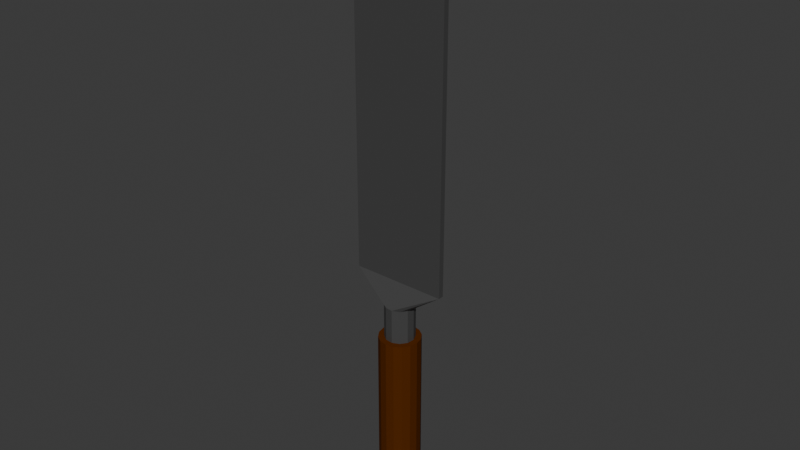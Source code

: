 # Source: Chisel1.blend  (saved by Blender 4.2.66; exported with 4.5.12 LTS)
import bpy
from mathutils import Matrix  # noqa: F401  (used for matrix-valued properties, if any)

bpy.ops.wm.read_factory_settings(use_empty=True)
scene = bpy.context.scene
scene.name = 'Scene'

# ---- collections
col_collection = bpy.data.collections.new('Collection'); scene.collection.children.link(col_collection)

# ---- materials (node trees are filled in below, after node groups)
mat_material_001 = bpy.data.materials.new('Material.001')
mat_handle = bpy.data.materials.new('Handle')

# ---- material node trees
mat_material_001.use_nodes = True; mat_material_001.node_tree.nodes.clear()
_N = mat_material_001.node_tree.nodes; _L = mat_material_001.node_tree.links
n0 = _N.new('ShaderNodeBsdfPrincipled'); n0.name = 'Principled BSDF'; n0.location = (10, 300)
n0.inputs[0].default_value = (0.0738, 0.0738, 0.0738, 1.0)
n0.inputs[1].default_value = 0.2
n1 = _N.new('ShaderNodeOutputMaterial'); n1.name = 'Material Output'; n1.location = (300, 300)
_L.new(n0.outputs[0], n1.inputs[0])
n1.is_active_output = True
mat_handle.use_nodes = True; mat_handle.node_tree.nodes.clear()
_N = mat_handle.node_tree.nodes; _L = mat_handle.node_tree.links
n0 = _N.new('ShaderNodeBsdfPrincipled'); n0.name = 'Principled BSDF'; n0.location = (10, 300)
n0.inputs[0].default_value = (0.0919, 0.02397, 0.002474, 1.0)
n0.inputs[3].default_value = 1.1
n1 = _N.new('ShaderNodeOutputMaterial'); n1.name = 'Material Output'; n1.location = (300, 300)
_L.new(n0.outputs[0], n1.inputs[0])
n1.is_active_output = True

# ---- world
world_world = bpy.data.worlds.new('World'); scene.world = world_world
world_world.use_nodes = True; world_world.node_tree.nodes.clear()
_N = world_world.node_tree.nodes; _L = world_world.node_tree.links
n0 = _N.new('ShaderNodeOutputWorld'); n0.name = 'World Output'; n0.location = (300, 300)
n1 = _N.new('ShaderNodeBackground'); n1.name = 'Background'; n1.location = (10, 300)
n1.inputs[0].default_value = (0.05088, 0.05088, 0.05088, 1.0)
_L.new(n1.outputs[0], n0.inputs[0])
n0.is_active_output = True
world_world.color = (0.05088, 0.05088, 0.05088)
world_world.sun_shadow_jitter_overblur = 0.0

# ---- meshes
me_plane = bpy.data.meshes.new('Plane')
me_plane.from_pydata([(-0.05183, 0.7843, -0.06282), (-0.05183, 1.218, -0.06282), (0.064, 1.218, -0.05064), (0.064, 0.7843, -0.05064), (-0.064, 0.7843, 0.05302), (0.05183, 0.7843, 0.06519), (0.05183, 1.218, 0.06519), (-0.064, 1.218, 0.05302), (-0.01288, 0.7843, -0.08016), (0.02951, 0.7843, -0.0757), (-0.01288, 1.218, -0.08016), (0.02951, 1.218, -0.0757), (-0.02951, 0.7843, 0.07807), (0.01288, 0.7843, 0.08253), (-0.02951, 1.218, 0.07807), (0.01288, 1.218, 0.08253), (-0.07689, 0.7843, -0.02833), (-0.08134, 0.7843, 0.01407), (-0.08134, 1.218, 0.01407), (-0.07689, 1.218, -0.02833), (0.08134, 0.7843, -0.0117), (0.07689, 0.7843, 0.0307), (0.2639, 1.354, 0.01655), (0.2639, 1.354, -0.01418), (-0.2639, 1.354, -0.01418), (-0.2639, 1.354, 0.01655), (0.07689, 1.218, 0.0307), (0.08134, 1.218, -0.0117), (-0.04247, 0.7843, -0.0357), (-0.04247, 0.7843, 0.03807), (0.04247, 0.7843, -0.0357), (0.04247, 0.7843, 0.03807), (-0.07912, 0.7843, -0.007129), (-0.07912, 1.218, -0.007129), (0.07912, 0.7843, 0.0095), (0.2639, 1.354, 0.001186), (0.07912, 1.218, 0.0095), (-0.04247, 0.7843, 0.001186), (0.04247, 0.7843, 0.001186), (-0.2639, 1.354, 0.001186), (-0.2639, 3.345, 0.001416), (0.2639, 3.345, 0.001416), (-0.2639, 3.026, 0.001416), (0.2639, 3.026, 0.001416), (-0.2003, 3.262, 0.01655), (0.2003, 3.262, 0.01655), (-0.2003, 3.026, 0.01655), (-0.2639, 2.878, 0.01655), (0.2003, 3.026, 0.01655), (0.2639, 2.878, 0.01655), (-0.1997, 3.262, -0.01418), (0.1997, 3.262, -0.01418), (-0.1997, 3.026, -0.01418), (-0.2639, 2.878, -0.01418), (0.1997, 3.026, -0.01418), (0.2639, 2.878, -0.01418)], [], [(10, 8, 0, 1), (11, 23, 2), (14, 7, 4, 12), (15, 6, 22), (18, 17, 4, 7), (31, 21, 5, 13), (26, 22, 6), (21, 26, 6, 5), (25, 18, 7), (17, 29, 12, 4), (29, 31, 13, 12), (7, 14, 25), (14, 15, 22, 25), (6, 15, 13, 5), (15, 14, 12, 13), (1, 24, 10), (10, 24, 23, 11), (2, 3, 9, 11), (11, 9, 8, 10), (8, 9, 30, 28), (37, 38, 31, 29), (0, 8, 28, 16), (32, 37, 29, 17), (24, 53, 52, 54, 55, 23), (24, 1, 19), (39, 33, 18, 25), (3, 2, 27, 20), (34, 36, 26, 21), (2, 23, 27), (36, 35, 22, 26), (9, 3, 20, 30), (38, 34, 21, 31), (1, 0, 16, 19), (33, 32, 17, 18), (23, 55, 43, 35), (35, 43, 49, 22), (42, 53, 24, 39), (54, 52, 50, 51), (25, 22, 49, 48, 46, 47), (19, 16, 32, 33), (30, 20, 34, 38), (46, 48, 45, 44), (27, 23, 35, 36), (20, 27, 36, 34), (24, 19, 33, 39), (47, 42, 39, 25), (16, 28, 37, 32), (28, 30, 38, 37), (46, 42, 47), (43, 48, 49), (45, 48, 43, 41), (46, 44, 40, 42), (41, 40, 44, 45), (42, 52, 53), (54, 43, 55), (42, 40, 50, 52), (40, 41, 51, 50), (41, 43, 54, 51)])
_uv = me_plane.uv_layers.new(name='UVMap')
_uv.uv.foreach_set('vector', [0.4195, 0.0, 0.4195, 0.0, 0.2586, 0.0, 0.2586, 0.0, 0.5805, 0.0, 1.0, 0.0, 0.7414, 0.0, 0.4195, 0.0, 0.2586, 0.0, 0.2586, 0.0, 0.4195, 0.0, 0.5805, 0.0, 0.7414, 0.0, 1.0, 0.0, 0.2586, 0.0, 0.2586, 0.0, 0.2586, 0.0, 0.2586, 0.0, 0.5805, 0.0, 0.7414, 0.0, 0.7414, 0.0, 0.5805, 0.0, 0.7414, 0.0, 1.0, 0.0, 0.7414, 0.0, 0.7414, 0.0, 0.7414, 0.0, 0.7414, 0.0, 0.7414, 0.0, 0.0, 0.0, 0.2586, 0.0, 0.2586, 0.0, 0.2586, 0.0, 0.4195, 0.0, 0.4195, 0.0, 0.2586, 0.0, 0.4195, 0.0, 0.5805, 0.0, 0.5805, 0.0, 0.4195, 0.0, 0.2586, 0.0, 0.4195, 0.0, 0.0, 0.0, 0.4195, 0.0, 0.5805, 0.0, 1.0, 0.0, 0.0, 0.0, 0.7414, 0.0, 0.5805, 0.0, 0.5805, 0.0, 0.7414, 0.0, 0.5805, 0.0, 0.4195, 0.0, 0.4195, 0.0, 0.5805, 0.0, 0.2586, 0.0, 0.0, 0.0, 0.4195, 0.0, 0.4195, 0.0, 0.0, 0.0, 1.0, 0.0, 0.5805, 0.0, 0.7414, 0.0, 0.7414, 0.0, 0.5805, 0.0, 0.5805, 0.0, 0.5805, 0.0, 0.5805, 0.0, 0.4195, 0.0, 0.4195, 0.0, 0.4195, 0.0, 0.5805, 0.0, 0.5805, 0.0, 0.4195, 0.0, 0.4195, 0.0, 0.5805, 0.0, 0.5805, 0.0, 0.4195, 0.0, 0.2586, 0.0, 0.4195, 0.0, 0.4195, 0.0, 0.2586, 0.0, 0.2586, 0.0, 0.4195, 0.0, 0.4195, 0.0, 0.2586, 0.0, 0.0, 0.0, 0.0, 0.7844, 0.02755, 0.8607, 0.9725, 0.8607, 1.0, 0.7844, 1.0, 0.0, 0.0, 0.0, 0.2586, 0.0, 0.2586, 0.0, 0.0, 0.0, 0.2586, 0.0, 0.2586, 0.0, 0.0, 0.0, 0.7414, 0.0, 0.7414, 0.0, 0.7414, 0.0, 0.7414, 0.0, 0.7414, 0.0, 0.7414, 0.0, 0.7414, 0.0, 0.7414, 0.0, 0.7414, 0.0, 1.0, 0.0, 0.7414, 0.0, 0.7414, 0.0, 1.0, 0.0, 1.0, 0.0, 0.7414, 0.0, 0.5805, 0.0, 0.7414, 0.0, 0.7414, 0.0, 0.5805, 0.0, 0.5805, 0.0, 0.7414, 0.0, 0.7414, 0.0, 0.5805, 0.0, 0.2586, 0.0, 0.2586, 0.0, 0.2586, 0.0, 0.2586, 0.0, 0.2586, 0.0, 0.2586, 0.0, 0.2586, 0.0, 0.2586, 0.0, 1.0, 0.0, 1.0, 0.7844, 1.0, 0.8607, 1.0, 0.0, 1.0, 0.0, 1.0, 0.8607, 1.0, 0.7847, 1.0, 0.0, 0.0, 0.8607, 0.0, 0.7844, 0.0, 0.0, 0.0, 0.0, 0.9725, 0.8607, 0.02755, 0.8607, 0.02755, 0.8607, 0.9725, 0.8607, 0.0, 0.0, 1.0, 0.0, 1.0, 0.7847, 0.9738, 0.8607, 0.02624, 0.8607, 0.0, 0.7847, 0.2586, 0.0, 0.2586, 0.0, 0.2586, 0.0, 0.2586, 0.0, 0.5805, 0.0, 0.7414, 0.0, 0.7414, 0.0, 0.5805, 0.0, 0.02624, 0.8607, 0.9738, 0.8607, 0.9738, 0.8607, 0.02624, 0.8607, 0.7414, 0.0, 1.0, 0.0, 1.0, 0.0, 0.7414, 0.0, 0.7414, 0.0, 0.7414, 0.0, 0.7414, 0.0, 0.7414, 0.0, 0.0, 0.0, 0.2586, 0.0, 0.2586, 0.0, 0.0, 0.0, 0.0, 0.7847, 0.0, 0.8607, 0.0, 0.0, 0.0, 0.0, 0.2586, 0.0, 0.4195, 0.0, 0.4195, 0.0, 0.2586, 0.0, 0.4195, 0.0, 0.5805, 0.0, 0.5805, 0.0, 0.4195, 0.0, 0.02624, 0.8607, 0.0, 0.8607, 0.0, 0.7847, 1.0, 0.8607, 1.0, 0.8607, 1.0, 0.7847, 0.9738, 0.8607, 0.9738, 0.8607, 1.0, 0.8607, 1.0, 0.8607, 0.02624, 0.8607, 0.02624, 0.8607, 0.0, 0.8607, 0.0, 0.8607, 1.0, 0.8607, 0.0, 0.8607, 0.02624, 0.8607, 0.9738, 0.8607, 0.0, 0.8607, 0.0, 0.8607, 0.0, 0.7844, 0.9725, 0.8607, 1.0, 0.8607, 1.0, 0.7844, 0.0, 0.8607, 0.0, 0.8607, 0.02755, 0.8607, 0.02755, 0.8607, 0.0, 0.8607, 1.0, 0.8607, 0.9725, 0.8607, 0.02755, 0.8607, 1.0, 0.8607, 1.0, 0.8607, 0.9725, 0.8607, 0.9725, 0.8607])
me_plane.materials.append(mat_material_001)
me_plane.update()
me_cylinder = bpy.data.meshes.new('Cylinder')
me_cylinder.from_pydata([(2.616e-15, 0.8352, 0.1081), (2.616e-15, 0.7792, 2.108), (0.3164, 0.7723, 0.1081), (0.2949, 0.7205, 2.108), (0.5846, 0.593, 0.1081), (0.545, 0.5534, 2.108), (0.7638, 0.3248, 0.1081), (0.7121, 0.3034, 2.108), (0.8268, 0.008442, 0.1081), (0.7707, 0.008442, 2.108), (0.7638, -0.3079, 0.1081), (0.7121, -0.2865, 2.108), (0.5846, -0.5762, 0.1081), (0.545, -0.5365, 2.108), (0.3164, -0.7554, 0.1081), (0.2949, -0.7036, 2.108), (2.616e-15, -0.8183, 0.1081), (2.616e-15, -0.7623, 2.108), (-0.3164, -0.7554, 0.1081), (-0.2949, -0.7036, 2.108), (-0.5846, -0.5762, 0.1081), (-0.545, -0.5365, 2.108), (-0.7638, -0.3079, 0.1081), (-0.7121, -0.2865, 2.108), (-0.8268, 0.008442, 0.1081), (-0.7707, 0.008442, 2.108), (-0.7638, 0.3248, 0.1081), (-0.7121, 0.3034, 2.108), (-0.5846, 0.593, 0.1081), (-0.545, 0.5534, 2.108), (-0.3164, 0.7723, 0.1081), (-0.2949, 0.7205, 2.108), (2.616e-15, 1.008, 0.1081), (0.3827, 0.9323, 0.1081), (0.7071, 0.7155, 0.1081), (0.9239, 0.3911, 0.1081), (1.0, 0.008442, 0.1081), (0.9239, -0.3742, 0.1081), (0.7071, -0.6987, 0.1081), (0.3827, -0.9154, 0.1081), (2.616e-15, -0.9916, 0.1081), (-0.3827, -0.9154, 0.1081), (-0.7071, -0.6987, 0.1081), (-0.9239, -0.3742, 0.1081), (-1.0, 0.008442, 0.1081), (-0.9239, 0.3911, 0.1081), (-0.7071, 0.7155, 0.1081), (-0.3827, 0.9323, 0.1081), (2.616e-15, 0.6251, 0.1081), (0.236, 0.5781, 0.1081), (0.436, 0.4445, 0.1081), (0.5697, 0.2444, 0.1081), (0.6166, 0.008442, 0.1081), (0.5697, -0.2275, 0.1081), (0.436, -0.4276, 0.1081), (0.236, -0.5613, 0.1081), (2.616e-15, -0.6082, 0.1081), (-0.236, -0.5613, 0.1081), (-0.436, -0.4276, 0.1081), (-0.5697, -0.2275, 0.1081), (-0.6166, 0.008442, 0.1081), (-0.5697, 0.2444, 0.1081), (-0.436, 0.4445, 0.1081), (-0.236, 0.5781, 0.1081), (2.616e-15, 0.6251, 0.07982), (-0.07767, 0.6888, 0.00215), (0.07767, 0.6888, 0.00215), (0.1886, 0.6668, 0.00215), (0.3321, 0.6073, 0.00215), (0.236, 0.5781, 0.07982), (0.4262, 0.5445, 0.00215), (0.536, 0.4346, 0.00215), (0.436, 0.4445, 0.07982), (0.5989, 0.3406, 0.00215), (0.6583, 0.1971, 0.00215), (0.5697, 0.2444, 0.07982), (0.6804, 0.08611, 0.00215), (0.6804, -0.06923, 0.00215), (0.6166, 0.008442, 0.07982), (0.6583, -0.1802, 0.00215), (0.5989, -0.3237, 0.00215), (0.5697, -0.2275, 0.07982), (0.536, -0.4177, 0.00215), (0.4262, -0.5276, 0.00215), (0.436, -0.4276, 0.07982), (0.3321, -0.5904, 0.00215), (0.1886, -0.6499, 0.00215), (0.236, -0.5613, 0.07982), (0.07767, -0.6719, 0.00215), (-0.07767, -0.6719, 0.00215), (2.616e-15, -0.6082, 0.07982), (-0.1886, -0.6499, 0.00215), (-0.3321, -0.5904, 0.00215), (-0.236, -0.5613, 0.07982), (-0.4262, -0.5276, 0.00215), (-0.536, -0.4177, 0.00215), (-0.436, -0.4276, 0.07982), (-0.5989, -0.3237, 0.00215), (-0.6583, -0.1802, 0.00215), (-0.5697, -0.2275, 0.07982), (-0.6804, -0.06923, 0.00215), (-0.6804, 0.08611, 0.00215), (-0.6166, 0.008442, 0.07982), (-0.6583, 0.1971, 0.00215), (-0.5989, 0.3406, 0.00215), (-0.5697, 0.2444, 0.07982), (-0.536, 0.4346, 0.00215), (-0.4262, 0.5445, 0.00215), (-0.436, 0.4445, 0.07982), (-0.3321, 0.6073, 0.00215), (-0.1886, 0.6668, 0.00215), (-0.236, 0.5781, 0.07982), (0.07767, 0.7406, 0.00215), (-0.07767, 0.7406, 0.00215), (2.616e-15, 0.8352, 0.07982), (0.2084, 0.7145, 0.00215), (0.3164, 0.7723, 0.07982), (0.3519, 0.6551, 0.00215), (0.4628, 0.581, 0.00215), (0.5846, 0.593, 0.07982), (0.5726, 0.4712, 0.00215), (0.6467, 0.3604, 0.00215), (0.7638, 0.3248, 0.07982), (0.7061, 0.2169, 0.00215), (0.7321, 0.08611, 0.00215), (0.8268, 0.008442, 0.07982), (0.7321, -0.06923, 0.00215), (0.7061, -0.2, 0.00215), (0.7638, -0.3079, 0.07982), (0.6467, -0.3435, 0.00215), (0.5726, -0.4543, 0.00215), (0.5846, -0.5762, 0.07982), (0.4628, -0.5642, 0.00215), (0.3519, -0.6382, 0.00215), (0.3164, -0.7554, 0.07982), (0.2084, -0.6977, 0.00215), (0.07767, -0.7237, 0.00215), (2.616e-15, -0.8183, 0.07982), (-0.07767, -0.7237, 0.00215), (-0.2084, -0.6977, 0.00215), (-0.3164, -0.7554, 0.07982), (-0.3519, -0.6382, 0.00215), (-0.4628, -0.5642, 0.00215), (-0.5846, -0.5762, 0.07982), (-0.5726, -0.4543, 0.00215), (-0.6467, -0.3435, 0.00215), (-0.7638, -0.3079, 0.07982), (-0.7061, -0.2, 0.00215), (-0.7321, -0.06923, 0.00215), (-0.8268, 0.008442, 0.07982), (-0.7321, 0.08611, 0.00215), (-0.7061, 0.2169, 0.00215), (-0.7638, 0.3248, 0.07982), (-0.6467, 0.3604, 0.00215), (-0.5726, 0.4712, 0.00215), (-0.5846, 0.593, 0.07982), (-0.4628, 0.581, 0.00215), (-0.3519, 0.6551, 0.00215), (-0.3164, 0.7723, 0.07982), (-0.2084, 0.7145, 0.00215), (0.3827, 0.9323, 2.108), (2.616e-15, 1.008, 2.108), (0.7071, 0.7155, 2.108), (0.9239, 0.3911, 2.108), (1.0, 0.008442, 2.108), (0.9239, -0.3742, 2.108), (0.7071, -0.6987, 2.108), (0.3827, -0.9154, 2.108), (2.616e-15, -0.9916, 2.108), (-0.3827, -0.9154, 2.108), (-0.7071, -0.6987, 2.108), (-0.9239, -0.3742, 2.108), (-1.0, 0.008442, 2.108), (-0.9239, 0.3911, 2.108), (-0.7071, 0.7155, 2.108), (-0.3827, 0.9323, 2.108), (0.2949, 0.7205, 1.676), (2.539e-07, 0.7792, 1.676), (0.545, 0.5534, 1.676), (0.7121, 0.3034, 1.676), (0.7707, 0.008442, 1.676), (0.7121, -0.2865, 1.676), (0.545, -0.5365, 1.676), (0.2949, -0.7036, 1.676), (2.539e-07, -0.7623, 1.676), (-0.2949, -0.7036, 1.676), (-0.545, -0.5365, 1.676), (-0.7121, -0.2865, 1.676), (-0.7707, 0.008442, 1.676), (-0.7121, 0.3034, 1.676), (-0.545, 0.5534, 1.676), (-0.2949, 0.7205, 1.676)], [], [(32, 161, 160, 33), (33, 160, 162, 34), (34, 162, 163, 35), (35, 163, 164, 36), (36, 164, 165, 37), (37, 165, 166, 38), (38, 166, 167, 39), (39, 167, 168, 40), (40, 168, 169, 41), (41, 169, 170, 42), (42, 170, 171, 43), (43, 171, 172, 44), (44, 172, 173, 45), (45, 173, 174, 46), (21, 19, 185, 186), (46, 174, 175, 47), (47, 175, 161, 32), (24, 26, 152, 149), (2, 0, 32, 33), (4, 2, 33, 34), (6, 4, 34, 35), (8, 6, 35, 36), (10, 8, 36, 37), (12, 10, 37, 38), (14, 12, 38, 39), (16, 14, 39, 40), (18, 16, 40, 41), (20, 18, 41, 42), (22, 20, 42, 43), (24, 22, 43, 44), (26, 24, 44, 45), (28, 26, 45, 46), (30, 28, 46, 47), (0, 30, 47, 32), (65, 110, 159, 113), (10, 12, 131, 128), (26, 28, 155, 152), (12, 14, 134, 131), (28, 30, 158, 155), (14, 16, 137, 134), (16, 18, 140, 137), (30, 0, 114, 158), (2, 4, 119, 116), (18, 20, 143, 140), (4, 6, 122, 119), (20, 22, 146, 143), (6, 8, 125, 122), (22, 24, 149, 146), (8, 10, 128, 125), (111, 64, 48, 63), (72, 75, 51, 50), (75, 78, 52, 51), (78, 81, 53, 52), (81, 84, 54, 53), (84, 87, 55, 54), (87, 90, 56, 55), (90, 93, 57, 56), (93, 96, 58, 57), (96, 99, 59, 58), (99, 102, 60, 59), (102, 105, 61, 60), (105, 108, 62, 61), (108, 111, 63, 62), (0, 2, 116, 114), (69, 72, 50, 49), (48, 49, 50, 51, 52, 53, 54, 55, 56, 57, 58, 59, 60, 61, 62, 63), (64, 69, 49, 48), (91, 89, 138, 139), (70, 68, 117, 118), (94, 92, 141, 142), (73, 71, 120, 121), (97, 95, 144, 145), (76, 74, 123, 124), (100, 98, 147, 148), (79, 77, 126, 127), (103, 101, 150, 151), (82, 80, 129, 130), (106, 104, 153, 154), (85, 83, 132, 133), (109, 107, 156, 157), (88, 86, 135, 136), (64, 65, 66), (67, 68, 69), (70, 71, 72), (73, 74, 75), (76, 77, 78), (79, 80, 81), (82, 83, 84), (85, 86, 87), (88, 89, 90), (91, 92, 93), (94, 95, 96), (97, 98, 99), (100, 101, 102), (103, 104, 105), (106, 107, 108), (109, 110, 111), (112, 113, 114), (115, 116, 117), (118, 119, 120), (121, 122, 123), (124, 125, 126), (127, 128, 129), (130, 131, 132), (133, 134, 135), (136, 137, 138), (139, 140, 141), (142, 143, 144), (145, 146, 147), (148, 149, 150), (151, 152, 153), (154, 155, 156), (157, 158, 159), (114, 116, 115, 112), (116, 119, 118, 117), (119, 122, 121, 120), (122, 125, 124, 123), (125, 128, 127, 126), (128, 131, 130, 129), (131, 134, 133, 132), (134, 137, 136, 135), (137, 140, 139, 138), (140, 143, 142, 141), (143, 146, 145, 144), (146, 149, 148, 147), (149, 152, 151, 150), (152, 155, 154, 153), (155, 158, 157, 156), (158, 114, 113, 159), (66, 67, 69, 64), (68, 70, 72, 69), (71, 73, 75, 72), (74, 76, 78, 75), (77, 79, 81, 78), (80, 82, 84, 81), (83, 85, 87, 84), (86, 88, 90, 87), (89, 91, 93, 90), (92, 94, 96, 93), (95, 97, 99, 96), (98, 100, 102, 99), (101, 103, 105, 102), (104, 106, 108, 105), (107, 109, 111, 108), (110, 65, 64, 111), (117, 68, 67, 115), (65, 113, 112, 66), (120, 71, 70, 118), (123, 74, 73, 121), (126, 77, 76, 124), (129, 80, 79, 127), (132, 83, 82, 130), (135, 86, 85, 133), (138, 89, 88, 136), (141, 92, 91, 139), (144, 95, 94, 142), (147, 98, 97, 145), (150, 101, 100, 148), (153, 104, 103, 151), (156, 107, 106, 154), (159, 110, 109, 157), (67, 66, 112, 115), (1, 3, 160, 161), (3, 5, 162, 160), (5, 7, 163, 162), (7, 9, 164, 163), (9, 11, 165, 164), (11, 13, 166, 165), (13, 15, 167, 166), (15, 17, 168, 167), (17, 19, 169, 168), (19, 21, 170, 169), (21, 23, 171, 170), (23, 25, 172, 171), (25, 27, 173, 172), (27, 29, 174, 173), (29, 31, 175, 174), (31, 1, 161, 175), (176, 177, 191, 190, 189, 188, 187, 186, 185, 184, 183, 182, 181, 180, 179, 178), (7, 5, 178, 179), (23, 21, 186, 187), (9, 7, 179, 180), (25, 23, 187, 188), (11, 9, 180, 181), (27, 25, 188, 189), (13, 11, 181, 182), (29, 27, 189, 190), (15, 13, 182, 183), (31, 29, 190, 191), (17, 15, 183, 184), (3, 1, 177, 176), (1, 31, 191, 177), (19, 17, 184, 185), (5, 3, 176, 178)])
_uv = me_cylinder.uv_layers.new(name='UVMap')
_uv.uv.foreach_set('vector', [1.0, 0.5, 1.0, 1.0, 0.9375, 1.0, 0.9375, 0.5, 0.9375, 0.5, 0.9375, 1.0, 0.875, 1.0, 0.875, 0.5, 0.875, 0.5, 0.875, 1.0, 0.8125, 1.0, 0.8125, 0.5, 0.8125, 0.5, 0.8125, 1.0, 0.75, 1.0, 0.75, 0.5, 0.75, 0.5, 0.75, 1.0, 0.6875, 1.0, 0.6875, 0.5, 0.6875, 0.5, 0.6875, 1.0, 0.625, 1.0, 0.625, 0.5, 0.625, 0.5, 0.625, 1.0, 0.5625, 1.0, 0.5625, 0.5, 0.5625, 0.5, 0.5625, 1.0, 0.5, 1.0, 0.5, 0.5, 0.5, 0.5, 0.5, 1.0, 0.4375, 1.0, 0.4375, 0.5, 0.4375, 0.5, 0.4375, 1.0, 0.375, 1.0, 0.375, 0.5, 0.375, 0.5, 0.375, 1.0, 0.3125, 1.0, 0.3125, 0.5, 0.3125, 0.5, 0.3125, 1.0, 0.25, 1.0, 0.25, 0.5, 0.25, 0.5, 0.25, 1.0, 0.1875, 1.0, 0.1875, 0.5, 0.1875, 0.5, 0.1875, 1.0, 0.125, 1.0, 0.125, 0.5, 0.1192, 0.1192, 0.1792, 0.0791, 0.1792, 0.0791, 0.1192, 0.1192, 0.125, 0.5, 0.125, 1.0, 0.0625, 1.0, 0.0625, 0.5, 0.0625, 0.5, 0.0625, 1.0, 0.0, 1.0, 0.0, 0.5, 0.5516, 0.25, 0.5667, 0.3259, 0.5667, 0.3259, 0.5516, 0.25, 0.8259, 0.4333, 0.75, 0.4484, 0.75, 0.49, 0.8418, 0.4717, 0.8903, 0.3903, 0.8259, 0.4333, 0.8418, 0.4717, 0.9197, 0.4197, 0.9333, 0.3259, 0.8903, 0.3903, 0.9197, 0.4197, 0.9717, 0.3418, 0.9484, 0.25, 0.9333, 0.3259, 0.9717, 0.3418, 0.99, 0.25, 0.9333, 0.1741, 0.9484, 0.25, 0.99, 0.25, 0.9717, 0.1582, 0.8903, 0.1097, 0.9333, 0.1741, 0.9717, 0.1582, 0.9197, 0.08029, 0.8259, 0.06668, 0.8903, 0.1097, 0.9197, 0.08029, 0.8418, 0.02827, 0.75, 0.05158, 0.8259, 0.06668, 0.8418, 0.02827, 0.75, 0.01, 0.6741, 0.06668, 0.75, 0.05158, 0.75, 0.01, 0.6582, 0.02827, 0.6097, 0.1097, 0.6741, 0.06668, 0.6582, 0.02827, 0.5803, 0.08029, 0.5667, 0.1741, 0.6097, 0.1097, 0.5803, 0.08029, 0.5283, 0.1582, 0.5516, 0.25, 0.5667, 0.1741, 0.5283, 0.1582, 0.51, 0.25, 0.5667, 0.3259, 0.5516, 0.25, 0.51, 0.25, 0.5283, 0.3418, 0.6097, 0.3903, 0.5667, 0.3259, 0.5283, 0.3418, 0.5803, 0.4197, 0.6741, 0.4333, 0.6097, 0.3903, 0.5803, 0.4197, 0.6582, 0.4717, 0.75, 0.4484, 0.6741, 0.4333, 0.6582, 0.4717, 0.75, 0.49, 0.7314, 0.4133, 0.7047, 0.408, 0.7, 0.4195, 0.7314, 0.4257, 0.9333, 0.1741, 0.8903, 0.1097, 0.8903, 0.1097, 0.9333, 0.1741, 0.5667, 0.3259, 0.6097, 0.3903, 0.6097, 0.3903, 0.5667, 0.3259, 0.8903, 0.1097, 0.8259, 0.06668, 0.8259, 0.06668, 0.8903, 0.1097, 0.6097, 0.3903, 0.6741, 0.4333, 0.6741, 0.4333, 0.6097, 0.3903, 0.8259, 0.06668, 0.75, 0.05158, 0.75, 0.05158, 0.8259, 0.06668, 0.75, 0.05158, 0.6741, 0.06668, 0.6741, 0.06668, 0.75, 0.05158, 0.6741, 0.4333, 0.75, 0.4484, 0.75, 0.4484, 0.6741, 0.4333, 0.8259, 0.4333, 0.8903, 0.3903, 0.8903, 0.3903, 0.8259, 0.4333, 0.6741, 0.06668, 0.6097, 0.1097, 0.6097, 0.1097, 0.6741, 0.06668, 0.8903, 0.3903, 0.9333, 0.3259, 0.9333, 0.3259, 0.8903, 0.3903, 0.6097, 0.1097, 0.5667, 0.1741, 0.5667, 0.1741, 0.6097, 0.1097, 0.9333, 0.3259, 0.9484, 0.25, 0.9484, 0.25, 0.9333, 0.3259, 0.5667, 0.1741, 0.5516, 0.25, 0.5516, 0.25, 0.5667, 0.1741, 0.9484, 0.25, 0.9333, 0.1741, 0.9333, 0.1741, 0.9484, 0.25, 0.6934, 0.3867, 0.75, 0.398, 0.75, 0.398, 0.6934, 0.3867, 0.8546, 0.3546, 0.8867, 0.3066, 0.8867, 0.3066, 0.8546, 0.3546, 0.8867, 0.3066, 0.898, 0.25, 0.898, 0.25, 0.8867, 0.3066, 0.898, 0.25, 0.8867, 0.1934, 0.8867, 0.1934, 0.898, 0.25, 0.8867, 0.1934, 0.8546, 0.1454, 0.8546, 0.1454, 0.8867, 0.1934, 0.8546, 0.1454, 0.8066, 0.1133, 0.8066, 0.1133, 0.8546, 0.1454, 0.8066, 0.1133, 0.75, 0.102, 0.75, 0.102, 0.8066, 0.1133, 0.75, 0.102, 0.6934, 0.1133, 0.6934, 0.1133, 0.75, 0.102, 0.6934, 0.1133, 0.6454, 0.1454, 0.6454, 0.1454, 0.6934, 0.1133, 0.6454, 0.1454, 0.6133, 0.1934, 0.6133, 0.1934, 0.6454, 0.1454, 0.6133, 0.1934, 0.602, 0.25, 0.602, 0.25, 0.6133, 0.1934, 0.602, 0.25, 0.6133, 0.3066, 0.6133, 0.3066, 0.602, 0.25, 0.6133, 0.3066, 0.6454, 0.3546, 0.6454, 0.3546, 0.6133, 0.3066, 0.6454, 0.3546, 0.6934, 0.3867, 0.6934, 0.3867, 0.6454, 0.3546, 0.75, 0.4484, 0.8259, 0.4333, 0.8259, 0.4333, 0.75, 0.4484, 0.8066, 0.3867, 0.8546, 0.3546, 0.8546, 0.3546, 0.8066, 0.3867, 0.75, 0.398, 0.8066, 0.3867, 0.8546, 0.3546, 0.8867, 0.3066, 0.898, 0.25, 0.8867, 0.1934, 0.8546, 0.1454, 0.8066, 0.1133, 0.75, 0.102, 0.6934, 0.1133, 0.6454, 0.1454, 0.6133, 0.1934, 0.602, 0.25, 0.6133, 0.3066, 0.6454, 0.3546, 0.6934, 0.3867, 0.75, 0.398, 0.8066, 0.3867, 0.8066, 0.3867, 0.75, 0.398, 0.7047, 0.092, 0.7314, 0.08671, 0.7314, 0.07429, 0.7, 0.08053, 0.8523, 0.3786, 0.8297, 0.3937, 0.8345, 0.4052, 0.8611, 0.3874, 0.6477, 0.1214, 0.6703, 0.1063, 0.6655, 0.0948, 0.6389, 0.1126, 0.8937, 0.3297, 0.8786, 0.3523, 0.8874, 0.3611, 0.9052, 0.3345, 0.6063, 0.1703, 0.6214, 0.1477, 0.6126, 0.1389, 0.5948, 0.1655, 0.9133, 0.2686, 0.908, 0.2953, 0.9195, 0.3, 0.9257, 0.2686, 0.5867, 0.2314, 0.592, 0.2047, 0.5805, 0.2, 0.5743, 0.2314, 0.908, 0.2047, 0.9133, 0.2314, 0.9257, 0.2314, 0.9195, 0.2, 0.592, 0.2953, 0.5867, 0.2686, 0.5743, 0.2686, 0.5805, 0.3, 0.8786, 0.1477, 0.8937, 0.1703, 0.9052, 0.1655, 0.8874, 0.1389, 0.6214, 0.3523, 0.6063, 0.3297, 0.5948, 0.3345, 0.6126, 0.3611, 0.8297, 0.1063, 0.8523, 0.1214, 0.8611, 0.1126, 0.8345, 0.0948, 0.6703, 0.3937, 0.6477, 0.3786, 0.6389, 0.3874, 0.6655, 0.4052, 0.7686, 0.08671, 0.7953, 0.092, 0.8, 0.08053, 0.7686, 0.07429, 0.75, 0.398, 0.7314, 0.4133, 0.7686, 0.4133, 0.7953, 0.408, 0.8297, 0.3937, 0.8066, 0.3867, 0.8523, 0.3786, 0.8786, 0.3523, 0.8546, 0.3546, 0.8937, 0.3297, 0.908, 0.2953, 0.8867, 0.3066, 0.9133, 0.2686, 0.9133, 0.2314, 0.898, 0.25, 0.908, 0.2047, 0.8937, 0.1703, 0.8867, 0.1934, 0.8786, 0.1477, 0.8523, 0.1214, 0.8546, 0.1454, 0.8297, 0.1063, 0.7953, 0.092, 0.8066, 0.1133, 0.7686, 0.08671, 0.7314, 0.08671, 0.75, 0.102, 0.7047, 0.092, 0.6703, 0.1063, 0.6934, 0.1133, 0.6477, 0.1214, 0.6214, 0.1477, 0.6454, 0.1454, 0.6063, 0.1703, 0.592, 0.2047, 0.6133, 0.1934, 0.5867, 0.2314, 0.5867, 0.2686, 0.602, 0.25, 0.592, 0.2953, 0.6063, 0.3297, 0.6133, 0.3066, 0.6214, 0.3523, 0.6477, 0.3786, 0.6454, 0.3546, 0.6703, 0.3937, 0.7047, 0.408, 0.6934, 0.3867, 0.7686, 0.4257, 0.7314, 0.4257, 0.75, 0.4484, 0.8, 0.4195, 0.8259, 0.4333, 0.8345, 0.4052, 0.8611, 0.3874, 0.8903, 0.3903, 0.8874, 0.3611, 0.9052, 0.3345, 0.9333, 0.3259, 0.9195, 0.3, 0.9257, 0.2686, 0.9484, 0.25, 0.9257, 0.2314, 0.9195, 0.2, 0.9333, 0.1741, 0.9052, 0.1655, 0.8874, 0.1389, 0.8903, 0.1097, 0.8611, 0.1126, 0.8345, 0.0948, 0.8259, 0.06668, 0.8, 0.08053, 0.7686, 0.07429, 0.75, 0.05158, 0.7314, 0.07429, 0.7, 0.08053, 0.6741, 0.06668, 0.6655, 0.0948, 0.6389, 0.1126, 0.6097, 0.1097, 0.6126, 0.1389, 0.5948, 0.1655, 0.5667, 0.1741, 0.5805, 0.2, 0.5743, 0.2314, 0.5516, 0.25, 0.5743, 0.2686, 0.5805, 0.3, 0.5667, 0.3259, 0.5948, 0.3345, 0.6126, 0.3611, 0.6097, 0.3903, 0.6389, 0.3874, 0.6655, 0.4052, 0.6741, 0.4333, 0.7, 0.4195, 0.75, 0.4484, 0.8259, 0.4333, 0.8, 0.4195, 0.7686, 0.4257, 0.8259, 0.4333, 0.8903, 0.3903, 0.8611, 0.3874, 0.8345, 0.4052, 0.8903, 0.3903, 0.9333, 0.3259, 0.9052, 0.3345, 0.8874, 0.3611, 0.9333, 0.3259, 0.9484, 0.25, 0.9257, 0.2686, 0.9195, 0.3, 0.9484, 0.25, 0.9333, 0.1741, 0.9195, 0.2, 0.9257, 0.2314, 0.9333, 0.1741, 0.8903, 0.1097, 0.8874, 0.1389, 0.9052, 0.1655, 0.8903, 0.1097, 0.8259, 0.06668, 0.8345, 0.0948, 0.8611, 0.1126, 0.8259, 0.06668, 0.75, 0.05158, 0.7686, 0.07429, 0.8, 0.08053, 0.75, 0.05158, 0.6741, 0.06668, 0.7, 0.08053, 0.7314, 0.07429, 0.6741, 0.06668, 0.6097, 0.1097, 0.6389, 0.1126, 0.6655, 0.0948, 0.6097, 0.1097, 0.5667, 0.1741, 0.5948, 0.1655, 0.6126, 0.1389, 0.5667, 0.1741, 0.5516, 0.25, 0.5743, 0.2314, 0.5805, 0.2, 0.5516, 0.25, 0.5667, 0.3259, 0.5805, 0.3, 0.5743, 0.2686, 0.5667, 0.3259, 0.6097, 0.3903, 0.6126, 0.3611, 0.5948, 0.3345, 0.6097, 0.3903, 0.6741, 0.4333, 0.6655, 0.4052, 0.6389, 0.3874, 0.6741, 0.4333, 0.75, 0.4484, 0.7314, 0.4257, 0.7, 0.4195, 0.7686, 0.4133, 0.7953, 0.408, 0.8066, 0.3867, 0.75, 0.398, 0.8297, 0.3937, 0.8523, 0.3786, 0.8546, 0.3546, 0.8066, 0.3867, 0.8786, 0.3523, 0.8937, 0.3297, 0.8867, 0.3066, 0.8546, 0.3546, 0.908, 0.2953, 0.9133, 0.2686, 0.898, 0.25, 0.8867, 0.3066, 0.9133, 0.2314, 0.908, 0.2047, 0.8867, 0.1934, 0.898, 0.25, 0.8937, 0.1703, 0.8786, 0.1477, 0.8546, 0.1454, 0.8867, 0.1934, 0.8523, 0.1214, 0.8297, 0.1063, 0.8066, 0.1133, 0.8546, 0.1454, 0.7953, 0.092, 0.7686, 0.08671, 0.75, 0.102, 0.8066, 0.1133, 0.7314, 0.08671, 0.7047, 0.092, 0.6934, 0.1133, 0.75, 0.102, 0.6703, 0.1063, 0.6477, 0.1214, 0.6454, 0.1454, 0.6934, 0.1133, 0.6214, 0.1477, 0.6063, 0.1703, 0.6133, 0.1934, 0.6454, 0.1454, 0.592, 0.2047, 0.5867, 0.2314, 0.602, 0.25, 0.6133, 0.1934, 0.5867, 0.2686, 0.592, 0.2953, 0.6133, 0.3066, 0.602, 0.25, 0.6063, 0.3297, 0.6214, 0.3523, 0.6454, 0.3546, 0.6133, 0.3066, 0.6477, 0.3786, 0.6703, 0.3937, 0.6934, 0.3867, 0.6454, 0.3546, 0.7047, 0.408, 0.7314, 0.4133, 0.75, 0.398, 0.6934, 0.3867, 0.8345, 0.4052, 0.8297, 0.3937, 0.7953, 0.408, 0.8, 0.4195, 0.7314, 0.4133, 0.7314, 0.4257, 0.7686, 0.4257, 0.7686, 0.4133, 0.8874, 0.3611, 0.8786, 0.3523, 0.8523, 0.3786, 0.8611, 0.3874, 0.9195, 0.3, 0.908, 0.2953, 0.8937, 0.3297, 0.9052, 0.3345, 0.9257, 0.2314, 0.9133, 0.2314, 0.9133, 0.2686, 0.9257, 0.2686, 0.9052, 0.1655, 0.8937, 0.1703, 0.908, 0.2047, 0.9195, 0.2, 0.8611, 0.1126, 0.8523, 0.1214, 0.8786, 0.1477, 0.8874, 0.1389, 0.8, 0.08053, 0.7953, 0.092, 0.8297, 0.1063, 0.8345, 0.0948, 0.7314, 0.07429, 0.7314, 0.08671, 0.7686, 0.08671, 0.7686, 0.07429, 0.6655, 0.0948, 0.6703, 0.1063, 0.7047, 0.092, 0.7, 0.08053, 0.6126, 0.1389, 0.6214, 0.1477, 0.6477, 0.1214, 0.6389, 0.1126, 0.5805, 0.2, 0.592, 0.2047, 0.6063, 0.1703, 0.5948, 0.1655, 0.5743, 0.2686, 0.5867, 0.2686, 0.5867, 0.2314, 0.5743, 0.2314, 0.5948, 0.3345, 0.6063, 0.3297, 0.592, 0.2953, 0.5805, 0.3, 0.6389, 0.3874, 0.6477, 0.3786, 0.6214, 0.3523, 0.6126, 0.3611, 0.7, 0.4195, 0.7047, 0.408, 0.6703, 0.3937, 0.6655, 0.4052, 0.7953, 0.408, 0.7686, 0.4133, 0.7686, 0.4257, 0.8, 0.4195, 0.25, 0.435, 0.3208, 0.4209, 0.3418, 0.4717, 0.25, 0.49, 0.3208, 0.4209, 0.3808, 0.3808, 0.4197, 0.4197, 0.3418, 0.4717, 0.3808, 0.3808, 0.4209, 0.3208, 0.4717, 0.3418, 0.4197, 0.4197, 0.4209, 0.3208, 0.435, 0.25, 0.49, 0.25, 0.4717, 0.3418, 0.435, 0.25, 0.4209, 0.1792, 0.4717, 0.1582, 0.49, 0.25, 0.4209, 0.1792, 0.3808, 0.1192, 0.4197, 0.08029, 0.4717, 0.1582, 0.3808, 0.1192, 0.3208, 0.0791, 0.3418, 0.02827, 0.4197, 0.08029, 0.3208, 0.0791, 0.25, 0.06502, 0.25, 0.01, 0.3418, 0.02827, 0.25, 0.06502, 0.1792, 0.0791, 0.1582, 0.02827, 0.25, 0.01, 0.1792, 0.0791, 0.1192, 0.1192, 0.08029, 0.08029, 0.1582, 0.02827, 0.1192, 0.1192, 0.0791, 0.1792, 0.02827, 0.1582, 0.08029, 0.08029, 0.0791, 0.1792, 0.06502, 0.25, 0.01, 0.25, 0.02827, 0.1582, 0.06502, 0.25, 0.0791, 0.3208, 0.02827, 0.3418, 0.01, 0.25, 0.0791, 0.3208, 0.1192, 0.3808, 0.08029, 0.4197, 0.02827, 0.3418, 0.1192, 0.3808, 0.1792, 0.4209, 0.1582, 0.4717, 0.08029, 0.4197, 0.1792, 0.4209, 0.25, 0.435, 0.25, 0.49, 0.1582, 0.4717, 0.3208, 0.4209, 0.25, 0.435, 0.1792, 0.4209, 0.1192, 0.3808, 0.0791, 0.3208, 0.06502, 0.25, 0.0791, 0.1792, 0.1192, 0.1192, 0.1792, 0.0791, 0.25, 0.06502, 0.3208, 0.0791, 0.3808, 0.1192, 0.4209, 0.1792, 0.435, 0.25, 0.4209, 0.3208, 0.3808, 0.3808, 0.4209, 0.3208, 0.3808, 0.3808, 0.3808, 0.3808, 0.4209, 0.3208, 0.0791, 0.1792, 0.1192, 0.1192, 0.1192, 0.1192, 0.0791, 0.1792, 0.435, 0.25, 0.4209, 0.3208, 0.4209, 0.3208, 0.435, 0.25, 0.06502, 0.25, 0.0791, 0.1792, 0.0791, 0.1792, 0.06502, 0.25, 0.4209, 0.1792, 0.435, 0.25, 0.435, 0.25, 0.4209, 0.1792, 0.0791, 0.3208, 0.06502, 0.25, 0.06502, 0.25, 0.0791, 0.3208, 0.3808, 0.1192, 0.4209, 0.1792, 0.4209, 0.1792, 0.3808, 0.1192, 0.1192, 0.3808, 0.0791, 0.3208, 0.0791, 0.3208, 0.1192, 0.3808, 0.3208, 0.0791, 0.3808, 0.1192, 0.3808, 0.1192, 0.3208, 0.0791, 0.1792, 0.4209, 0.1192, 0.3808, 0.1192, 0.3808, 0.1792, 0.4209, 0.25, 0.06502, 0.3208, 0.0791, 0.3208, 0.0791, 0.25, 0.06502, 0.3208, 0.4209, 0.25, 0.435, 0.25, 0.435, 0.3208, 0.4209, 0.25, 0.435, 0.1792, 0.4209, 0.1792, 0.4209, 0.25, 0.435, 0.1792, 0.0791, 0.25, 0.06502, 0.25, 0.06502, 0.1792, 0.0791, 0.3808, 0.3808, 0.3208, 0.4209, 0.3208, 0.4209, 0.3808, 0.3808])
me_cylinder.materials.append(mat_handle)
me_cylinder.update()

# ---- objects
ob_blade = bpy.data.objects.new('Blade', me_plane)
ob_handle = bpy.data.objects.new('Handle', me_cylinder)

# ---- transforms, parenting, visibility, modifiers, constraints
ob_blade.location = (0.0, -2.328e-10, 0.0)
ob_blade.rotation_euler = (1.571, -0.0, 0.0)
ob_blade.scale = (0.1429, 0.1429, 0.1429)
ob_handle.location = (0.0, 0.0, 7.451e-09)
ob_handle.rotation_euler = (3.142, -0.0, 0.0)
ob_handle.scale = (0.01641, 0.01641, -0.0695)
_vg = ob_handle.vertex_groups.new(name='Group')
_vg.add([1, 3, 5, 7, 9, 11, 13, 15, 17, 19, 21, 23, 25, 27, 29, 31, 176, 177, 178, 179, 180, 181, 182, 183, 184, 185, 186, 187, 188, 189, 190, 191], 1.0, 'REPLACE')
_m = ob_handle.modifiers.new('Shrinkwrap', 'SHRINKWRAP')
_m.target = ob_blade
_m.vertex_group = 'Group'

# ---- collection membership
col_collection.objects.link(ob_blade)
col_collection.objects.link(ob_handle)

# ---- scene / render settings (as saved in the file)
scene.frame_start = 1; scene.frame_end = 250; scene.frame_set(1)
scene.render.engine = 'BLENDER_EEVEE_NEXT'
bpy.context.view_layer.update()

# ---- added for rendering (the .blend has no active camera and no usable light): camera, sun
cam_auto = bpy.data.cameras.new('AutoCamera')
cam_auto.lens = 50.0
cam_auto.sensor_width = 36.0
cam_auto.clip_end = 1000.0
ob_auto_camera = bpy.data.objects.new('AutoCamera', cam_auto)
scene.collection.objects.link(ob_auto_camera)
ob_auto_camera.location = (0.448516, -0.538358, 0.597832)
ob_auto_camera.rotation_euler = (1.09748, -7.21219e-08, 0.694738)
scene.camera = ob_auto_camera
light_auto_sun = bpy.data.lights.new('AutoSun', 'SUN')
light_auto_sun.energy = 3.0
light_auto_sun.angle = 0.0523599
ob_auto_sun = bpy.data.objects.new('AutoSun', light_auto_sun)
scene.collection.objects.link(ob_auto_sun)
ob_auto_sun.rotation_euler = (0.872665, 0.174533, 0.523599)
bpy.context.view_layer.update()

